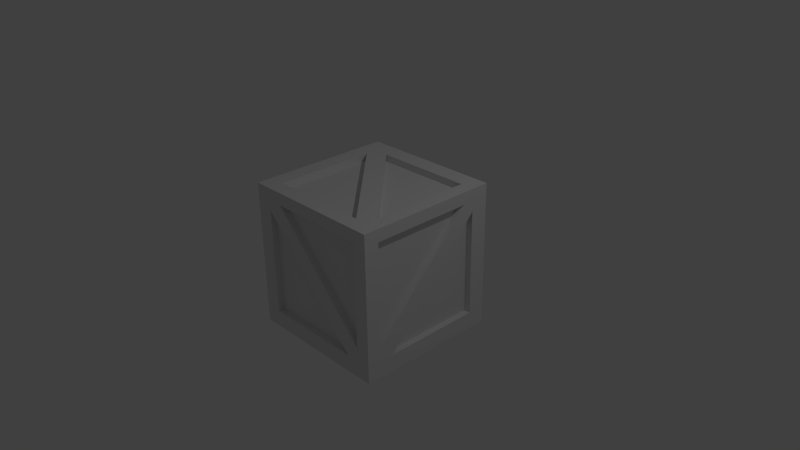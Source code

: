# Source: BoxCover.blend  (saved by Blender 2.74.0; exported with 4.5.12 LTS)
import bpy
from mathutils import Matrix  # noqa: F401  (used for matrix-valued properties, if any)

bpy.ops.wm.read_factory_settings(use_empty=True)
scene = bpy.context.scene
scene.name = 'Scene'

# ---- collections
col_collection_1 = bpy.data.collections.new('Collection 1'); scene.collection.children.link(col_collection_1)

# ---- materials (node trees are filled in below, after node groups)
mat_material = bpy.data.materials.new('Material')
mat_material.alpha_threshold = 0.0
mat_material.use_transparent_shadow = False
mat_material.roughness = 0.5
mat_material.line_color = (0.0, 0.0, 0.0, 1.0)

# ---- material node trees

# ---- world
world_world = bpy.data.worlds.new('World'); scene.world = world_world
world_world.color = (0.05088, 0.05088, 0.05088)
world_world.use_sun_shadow = False
world_world.sun_shadow_jitter_overblur = 0.0
world_world.cycles.sampling_method = 'MANUAL'
world_world.cycles.sample_map_resolution = 256

# ---- cameras
cam_camera = bpy.data.cameras.new('Camera')
cam_camera.clip_end = 100.0
cam_camera.lens = 35.0
cam_camera.sensor_width = 32.0
cam_camera.sensor_height = 18.0
cam_camera.ortho_scale = 7.314
cam_camera.dof.focus_distance = 0.0
cam_camera.dof.aperture_fstop = 128.0

# ---- lights
light_lamp = bpy.data.lights.new('Lamp', 'POINT')
light_lamp.transmission_factor = 0.0
light_lamp.cutoff_distance = 30.0
light_lamp.energy = 100.0
light_lamp.shadow_buffer_clip_start = 1.001
light_lamp.shadow_soft_size = 0.1
light_lamp.shadow_maximum_resolution = 0.006
light_lamp.use_absolute_resolution = True
light_lamp.cycles.use_multiple_importance_sampling = False

# ---- meshes
me_cube = bpy.data.meshes.new('Cube')
me_cube.from_pydata([(1.0, 1.0, -1.0), (1.0, -1.0, -1.0), (-1.0, -1.0, -1.0), (-1.0, 1.0, -1.0), (1.0, 1.0, 1.0), (1.0, -1.0, 1.0), (-1.0, -1.0, 1.0), (-1.0, 1.0, 1.0), (1.0, 1.0, 0.8322), (1.0, -1.0, 0.8322), (-1.0, -1.0, 0.8322), (-1.0, 1.0, 0.8322), (1.0, 1.0, -0.767), (1.0, -1.0, -0.767), (-1.0, -1.0, -0.767), (-1.0, 1.0, -0.767), (0.8052, 1.0, -1.0), (0.8052, -1.0, -1.0), (0.8052, 1.0, 1.0), (0.8052, -1.0, 1.0), (0.8052, 1.0, 0.8322), (0.8052, -1.0, 0.8322), (0.8052, -1.0, -0.767), (0.8052, 1.0, -0.767), (-0.7731, 1.0, -1.0), (-0.7731, -1.0, -1.0), (-0.7731, 1.0, 1.0), (-0.7731, -1.0, 1.0), (-0.7731, 1.0, 0.8322), (-0.7731, -1.0, 0.8322), (-0.7731, -1.0, -0.767), (-0.7731, 1.0, -0.767), (1.0, 0.7551, -1.0), (-1.0, 0.7551, -1.0), (1.0, 0.7551, 1.0), (-1.0, 0.7551, 1.0), (-1.0, 0.7551, 0.8322), (1.0, 0.7551, 0.8322), (1.0, 0.7551, -0.767), (-1.0, 0.7551, -0.767), (0.8052, 0.7551, 1.0), (0.8052, 0.7551, -1.0), (-0.7731, 0.7551, 1.0), (-0.7731, 0.7551, -1.0), (1.0, -0.7979, -1.0), (1.0, -0.7979, 1.0), (1.0, -0.7979, 0.8322), (1.0, -0.7979, -0.767), (0.8052, -0.7979, 1.0), (-0.7731, -0.7979, 1.0), (-1.0, -0.7979, -1.0), (-1.0, -0.7979, 1.0), (-1.0, -0.7979, 0.8322), (-1.0, -0.7979, -0.767), (0.8052, -0.7979, -1.0), (-0.7731, -0.7979, -1.0), (-0.9137, -0.7979, 0.8322), (-0.9137, 0.7551, 0.8322), (-0.9137, -0.7979, -0.767), (-0.9137, 0.7551, -0.767), (0.9137, 0.7551, 0.8322), (0.9137, 0.7551, -0.767), (0.9137, -0.7979, 0.8322), (0.9137, -0.7979, -0.767), (0.8052, 0.9138, -0.767), (0.8052, 0.9138, 0.8322), (0.8052, -0.9138, 0.8322), (0.8052, -0.9138, -0.767), (-0.7731, 0.9138, 0.8322), (-0.7731, -0.9138, 0.8322), (-0.7731, -0.9138, -0.767), (-0.7731, 0.9138, -0.767), (0.8052, -0.7979, -0.9094), (0.8052, 0.7551, -0.9094), (-0.7731, -0.7979, -0.9094), (-0.7731, 0.7551, -0.9094), (-0.7731, 0.7551, 0.9094), (0.8052, 0.7551, 0.9094), (0.8052, -0.7979, 0.9094), (-0.7731, -0.7979, 0.9094), (-1.0, -0.6242, -1.0), (-1.0, -0.6242, 1.0), (-1.0, -0.6242, 0.8322), (-1.0, -0.6242, -0.767), (0.8052, -0.6242, -1.0), (-0.7731, -0.6242, -1.0), (1.0, -0.6242, -1.0), (1.0, -0.6242, 1.0), (1.0, -0.6242, 0.8322), (1.0, -0.6242, -0.767), (0.8052, -0.6242, 1.0), (-0.7731, -0.6242, 1.0), (-0.9137, -0.6242, 0.8322), (-0.9137, -0.6242, -0.767), (0.9137, -0.6242, 0.8322), (0.9137, -0.6242, -0.767), (0.8052, -0.6242, -0.9094), (-0.7731, -0.6242, -0.9094), (0.8052, -0.6242, 0.9094), (-0.7731, -0.6242, 0.9094), (-1.0, 0.5996, -1.0), (-1.0, 0.5996, 1.0), (-1.0, 0.5996, 0.8322), (-1.0, 0.5996, -0.767), (0.8052, 0.5996, -1.0), (-0.7731, 0.5996, -1.0), (-0.9137, 0.5996, 0.8322), (-0.9137, 0.5996, -0.767), (0.8052, 0.5996, -0.9094), (-0.7731, 0.5996, -0.9094), (1.0, 0.5996, -1.0), (1.0, 0.5996, 1.0), (1.0, 0.5996, 0.8322), (1.0, 0.5996, -0.767), (0.8052, 0.5996, 1.0), (-0.7731, 0.5996, 1.0), (0.9137, 0.5996, 0.8322), (0.9137, 0.5996, -0.767), (0.8052, 0.5996, 0.9094), (-0.7731, 0.5996, 0.9094), (1.0, 1.0, 0.6924), (1.0, -1.0, 0.6924), (-1.0, -1.0, 0.6924), (-1.0, 1.0, 0.6924), (0.8052, 1.0, 0.6924), (0.8052, -1.0, 0.6924), (-0.7731, 1.0, 0.6924), (-0.7731, -1.0, 0.6924), (1.0, 0.7551, 0.6924), (-1.0, 0.7551, 0.6924), (-1.0, -0.7979, 0.6924), (1.0, -0.7979, 0.6924), (0.9137, 0.7551, 0.6924), (-0.9137, 0.7551, 0.6924), (-0.9137, -0.7979, 0.6924), (0.9137, -0.7979, 0.6924), (0.8052, 0.9138, 0.6924), (0.8052, -0.9138, 0.6924), (-0.7731, 0.9138, 0.6924), (-0.7731, -0.9138, 0.6924), (0.9137, -0.6242, 0.6924), (-0.9137, -0.6242, 0.6924), (0.9137, 0.5996, 0.6924), (-0.9137, 0.5996, 0.6924), (0.8052, -1.0, -0.5734), (-0.7731, -1.0, -0.5734), (1.0, 0.7551, -0.5734), (-1.0, 0.7551, -0.5734), (-1.0, -0.7979, -0.5734), (1.0, -0.7979, -0.5734), (0.9137, 0.7551, -0.5734), (-0.9137, 0.7551, -0.5734), (-0.9137, -0.7979, -0.5734), (0.9137, -0.7979, -0.5734), (0.8052, -0.9138, -0.5734), (-0.7731, -0.9138, -0.5734), (0.9137, -0.6242, -0.5734), (-0.9137, -0.6242, -0.5734), (0.9137, 0.5996, -0.5734), (-0.9137, 0.5996, -0.5734), (1.0, 1.0, -0.5734), (1.0, -1.0, -0.5734), (-1.0, -1.0, -0.5734), (-1.0, 1.0, -0.5734), (0.8052, 1.0, -0.5734), (-0.7731, 1.0, -0.5734), (0.8052, 0.9138, -0.5734), (-0.7731, 0.9138, -0.5734), (-0.5596, 1.0, -1.0), (-0.5596, -1.0, -1.0), (-0.5596, 1.0, 1.0), (-0.5596, -1.0, 1.0), (-0.5596, 1.0, 0.8322), (-0.5596, -1.0, 0.8322), (-0.5596, -1.0, -0.767), (-0.5596, 1.0, -0.767), (-0.5596, 0.7551, -1.0), (-0.5596, 0.7551, 1.0), (-0.5596, -0.7979, -1.0), (-0.5596, -0.7979, 1.0), (-0.5596, 0.9138, 0.8322), (-0.5596, -0.9138, 0.8322), (-0.5596, -0.9138, -0.767), (-0.5596, 0.9138, -0.767), (-0.5596, 0.7551, -0.9094), (-0.5596, 0.7551, 0.9094), (-0.5596, -0.7979, -0.9094), (-0.5596, -0.7979, 0.9094), (-0.5596, -0.6242, 0.9094), (-0.5596, -0.6242, -0.9094), (-0.5596, 0.5996, -0.9094), (-0.5596, 0.5996, 0.9094), (-0.5596, -0.9138, 0.6924), (-0.5596, 0.9138, 0.6924), (-0.5596, -0.9138, -0.5734), (-0.5596, 0.9138, -0.5734), (0.6304, 0.7551, 1.0), (0.6304, -0.7979, 1.0), (0.6304, 0.7551, 0.9094), (0.6304, -0.7979, 0.9094), (0.6304, -0.6242, 0.9094), (0.6304, 0.5996, 0.9094), (0.6304, 1.0, -1.0), (0.6304, -1.0, -1.0), (0.6304, 1.0, 1.0), (0.6304, -1.0, 1.0), (0.6304, 1.0, 0.8322), (0.6304, -1.0, 0.8322), (0.6304, -1.0, -0.767), (0.6304, 1.0, -0.767), (0.6304, 0.7551, -1.0), (0.6304, -0.7979, -1.0), (0.6304, 0.9138, 0.8322), (0.6304, -0.9138, 0.8322), (0.6304, -0.9138, -0.767), (0.6304, 0.9138, -0.767), (0.6304, 0.7551, -0.9094), (0.6304, -0.7979, -0.9094), (0.6304, -0.6242, -0.9094), (0.6304, 0.5996, -0.9094), (0.6304, -0.9138, 0.6924), (0.6304, 0.9138, 0.6924), (0.6304, -0.9138, -0.5734), (0.6304, 0.9138, -0.5734)], [], [(55, 25, 2, 50), (49, 51, 6, 27), (46, 45, 5, 9), (29, 27, 6, 10), (36, 35, 7, 11), (31, 24, 3, 15), (26, 28, 11, 7), (129, 36, 11, 123), (127, 29, 10, 122), (131, 46, 9, 121), (44, 47, 13, 1), (25, 30, 14, 2), (33, 39, 15, 3), (165, 31, 15, 163), (160, 12, 23, 164), (1, 13, 22, 17), (121, 9, 21, 125), (4, 8, 20, 18), (12, 0, 16, 23), (9, 5, 19, 21), (45, 48, 19, 5), (44, 1, 17, 54), (126, 28, 68, 138), (169, 174, 30, 25), (145, 30, 70, 155), (170, 172, 28, 26), (175, 168, 24, 31), (173, 171, 27, 29), (179, 49, 27, 171), (178, 169, 25, 55), (168, 176, 43, 24), (170, 26, 42, 177), (0, 32, 41, 16), (4, 18, 40, 34), (100, 103, 39, 33), (0, 12, 38, 32), (120, 8, 37, 128), (130, 52, 56, 134), (102, 101, 35, 36), (8, 4, 34, 37), (26, 7, 35, 42), (24, 43, 33, 3), (10, 6, 51, 52), (122, 10, 52, 130), (2, 14, 53, 50), (178, 55, 74, 186), (197, 48, 78, 199), (86, 44, 54, 84), (87, 90, 48, 45), (86, 89, 47, 44), (149, 47, 63, 153), (88, 87, 45, 46), (91, 81, 51, 49), (85, 55, 50, 80), (143, 106, 57, 133), (140, 94, 62, 135), (113, 38, 61, 117), (88, 46, 62, 94), (147, 39, 59, 151), (128, 37, 60, 132), (83, 53, 58, 93), (102, 36, 57, 106), (195, 183, 71, 167), (192, 181, 69, 139), (175, 31, 71, 183), (208, 22, 67, 214), (173, 29, 69, 181), (206, 20, 65, 212), (125, 21, 66, 137), (164, 23, 64, 166), (189, 186, 74, 97), (188, 99, 79, 187), (91, 49, 79, 99), (114, 40, 77, 118), (177, 42, 76, 185), (210, 41, 73, 216), (105, 43, 75, 109), (84, 54, 72, 96), (104, 84, 96, 108), (55, 85, 97, 74), (48, 90, 98, 78), (115, 91, 99, 119), (191, 119, 99, 188), (190, 189, 97, 109), (52, 82, 92, 56), (103, 83, 93, 107), (112, 88, 94, 116), (47, 89, 95, 63), (142, 116, 94, 140), (134, 56, 92, 141), (105, 85, 80, 100), (115, 101, 81, 91), (112, 111, 87, 88), (110, 113, 89, 86), (111, 114, 90, 87), (110, 86, 84, 104), (52, 51, 81, 82), (50, 53, 83, 80), (32, 110, 104, 41), (34, 40, 114, 111), (32, 38, 113, 110), (37, 34, 111, 112), (42, 35, 101, 115), (43, 105, 100, 33), (132, 60, 116, 142), (37, 112, 116, 60), (39, 103, 107, 59), (184, 190, 109, 75), (185, 76, 119, 191), (42, 115, 119, 76), (41, 104, 108, 73), (85, 105, 109, 97), (90, 114, 118, 98), (82, 102, 106, 92), (89, 113, 117, 95), (141, 92, 106, 143), (82, 81, 101, 102), (80, 83, 103, 100), (157, 141, 143, 159), (150, 132, 142, 158), (152, 134, 141, 157), (158, 142, 140, 156), (20, 124, 136, 65), (144, 125, 137, 154), (194, 192, 139, 155), (180, 193, 138, 68), (146, 128, 132, 150), (36, 129, 133, 57), (156, 140, 135, 153), (159, 143, 133, 151), (46, 131, 135, 62), (162, 122, 130, 148), (148, 130, 134, 152), (160, 120, 128, 146), (29, 127, 139, 69), (165, 126, 138, 167), (161, 121, 125, 144), (8, 120, 124, 20), (28, 126, 123, 11), (149, 131, 121, 161), (145, 127, 122, 162), (147, 129, 123, 163), (39, 147, 163, 15), (30, 145, 162, 14), (47, 149, 161, 13), (13, 161, 144, 22), (31, 165, 167, 71), (12, 160, 146, 38), (53, 148, 152, 58), (14, 162, 148, 53), (107, 159, 151, 59), (95, 156, 153, 63), (38, 146, 150, 61), (182, 194, 155, 70), (22, 144, 154, 67), (117, 158, 156, 95), (58, 152, 157, 93), (61, 150, 158, 117), (93, 157, 159, 107), (124, 164, 166, 136), (193, 195, 167, 138), (129, 147, 151, 133), (131, 149, 153, 135), (127, 145, 155, 139), (120, 160, 164, 124), (126, 165, 163, 123), (221, 223, 195, 193), (214, 222, 194, 182), (212, 221, 193, 180), (222, 220, 192, 194), (198, 185, 191, 201), (216, 219, 190, 184), (219, 218, 189, 190), (201, 191, 188, 200), (43, 176, 184, 75), (196, 177, 185, 198), (200, 188, 187, 199), (218, 217, 186, 189), (28, 172, 180, 68), (207, 173, 181, 213), (30, 174, 182, 70), (209, 175, 183, 215), (220, 213, 181, 192), (223, 215, 183, 195), (49, 179, 187, 79), (211, 178, 186, 217), (204, 170, 177, 196), (202, 210, 176, 168), (211, 203, 169, 178), (197, 179, 171, 205), (207, 205, 171, 173), (209, 202, 168, 175), (204, 206, 172, 170), (203, 208, 174, 169), (17, 22, 208, 203), (18, 20, 206, 204), (23, 16, 202, 209), (21, 19, 205, 207), (48, 197, 205, 19), (54, 17, 203, 211), (16, 41, 210, 202), (18, 204, 196, 40), (54, 211, 217, 72), (166, 64, 215, 223), (137, 66, 213, 220), (23, 209, 215, 64), (21, 207, 213, 66), (96, 72, 217, 218), (98, 200, 199, 78), (40, 196, 198, 77), (118, 201, 200, 98), (108, 96, 218, 219), (73, 108, 219, 216), (77, 198, 201, 118), (154, 137, 220, 222), (65, 136, 221, 212), (67, 154, 222, 214), (136, 166, 223, 221), (176, 210, 216, 184), (172, 206, 212, 180), (174, 208, 214, 182), (179, 197, 199, 187), (212, 206, 165, 167), (175, 124, 136, 183), (112, 116, 153, 149), (132, 128, 89, 95), (181, 173, 144, 154), (214, 208, 127, 139), (151, 147, 82, 92), (130, 103, 107, 134), (197, 115, 119, 199), (177, 90, 98, 185), (210, 85, 97, 216), (108, 186, 178, 104), (128, 37, 112, 149, 47, 89), (173, 29, 127, 208, 22, 144), (103, 130, 52, 82, 147, 39), (124, 175, 31, 165, 206, 20), (177, 42, 115, 197, 48, 90), (178, 55, 85, 210, 41, 104)])
me_cube.materials.append(mat_material)
me_cube.use_remesh_preserve_volume = False
me_cube.use_remesh_preserve_attributes = False
me_cube.use_mirror_vertex_groups = False
me_cube.update()

# ---- objects
ob_cube = bpy.data.objects.new('Cube', me_cube)
ob_lamp = bpy.data.objects.new('Lamp', light_lamp)
ob_camera = bpy.data.objects.new('Camera', cam_camera)

# ---- transforms, parenting, visibility, modifiers, constraints
ob_cube.location = (0.0, 0.0, 0.0)
ob_cube.lock_rotations_4d = False
ob_cube.empty_display_type = 'ARROWS'
ob_cube.lineart.crease_threshold = 0.0
ob_lamp.location = (4.076, 1.005, 5.904)
ob_lamp.rotation_euler = (0.6503, 0.05522, 1.866)
ob_lamp.lock_rotations_4d = False
ob_lamp.empty_display_type = 'ARROWS'
ob_lamp.color = (0.0, 0.0, 0.0, 0.0)
ob_lamp.lineart.crease_threshold = 0.0
ob_camera.location = (7.481, -6.508, 5.344)
ob_camera.rotation_euler = (1.109, 0.01082, 0.8149)
ob_camera.lock_rotations_4d = False
ob_camera.empty_display_type = 'ARROWS'
ob_camera.color = (0.0, 0.0, 0.0, 0.0)
ob_camera.display_type = 'WIRE'
ob_camera.lineart.crease_threshold = 0.0

# ---- collection membership
col_collection_1.objects.link(ob_cube)
col_collection_1.objects.link(ob_lamp)
col_collection_1.objects.link(ob_camera)

# ---- scene / render settings (as saved in the file)
scene.camera = ob_camera
scene.frame_start = 1; scene.frame_end = 250; scene.frame_set(1)
scene.render.engine = 'BLENDER_EEVEE_NEXT'
scene.render.resolution_percentage = 50
scene.render.dither_intensity = 0.0
scene.cycles.use_denoising = False
scene.cycles.samples = 10
scene.cycles.sampling_pattern = 'TABULATED_SOBOL'
scene.cycles.light_sampling_threshold = 0.0
scene.cycles.use_adaptive_sampling = False
scene.cycles.use_light_tree = False
scene.cycles.blur_glossy = 0.0
scene.cycles.pixel_filter_type = 'GAUSSIAN'
scene.cycles.sample_clamp_indirect = 0.0
scene.view_settings.view_transform = 'Standard'
bpy.context.view_layer.update()

